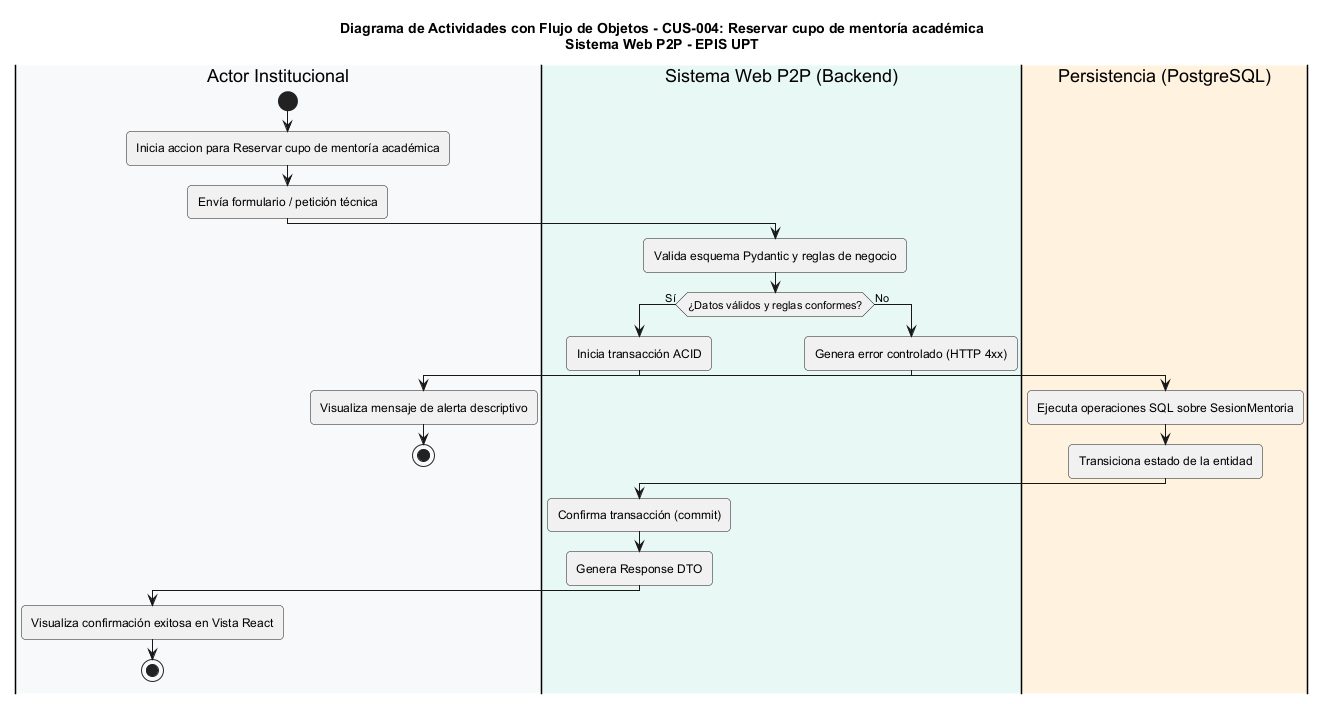

The diagram above was rendered by PlantUML. Its source (embedded in the PNG):
@startuml
title Diagrama de Actividades con Flujo de Objetos - CUS-004: Reservar cupo de mentoría académica\nSistema Web P2P - EPIS UPT

skinparam shadowing false
skinparam roundcorner 8
skinparam defaultFontName Arial
skinparam fontSize 11

|#F8F9FA|Actor Institucional|
|#E8F8F5|Sistema Web P2P (Backend)|
|#FFF2DF|Persistencia (PostgreSQL)|

|Actor Institucional|
start
:Inicia accion para Reservar cupo de mentoría académica;
:Envía formulario / petición técnica;

|Sistema Web P2P (Backend)|
:Valida esquema Pydantic y reglas de negocio;
if (¿Datos válidos y reglas conformes?) then (Sí)
  :Inicia transacción ACID;
  |Persistencia (PostgreSQL)|
  :Ejecuta operaciones SQL sobre SesionMentoria;
  :Transiciona estado de la entidad;
  |Sistema Web P2P (Backend)|
  :Confirma transacción (commit);
  :Genera Response DTO;
  |Actor Institucional|
  :Visualiza confirmación exitosa en Vista React;
  stop
else (No)
  |Sistema Web P2P (Backend)|
  :Genera error controlado (HTTP 4xx);
  |Actor Institucional|
  :Visualiza mensaje de alerta descriptivo;
  stop
endif
@enduml